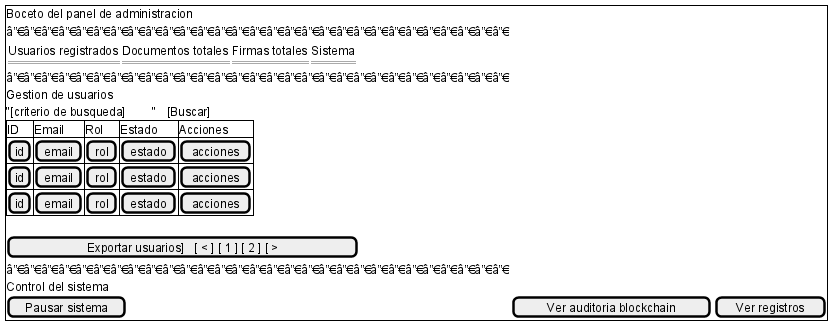

The diagram above was rendered by PlantUML. Its source (embedded in the PNG):
@startsalt
{+
  Boceto del panel de administracion
  â”€â”€â”€â”€â”€â”€â”€â”€â”€â”€â”€â”€â”€â”€â”€â”€â”€â”€â”€â”€â”€â”€â”€â”€â”€â”€â”€â”€â”€
  {
    {
      Usuarios registrados
      == [total] ==
    } |
    {
      Documentos totales
      == [total] ==
    } |
    {
      Firmas totales
      == [total] ==
    } |
    {
      Sistema
      == [estado] ==
    }
  }
  â”€â”€â”€â”€â”€â”€â”€â”€â”€â”€â”€â”€â”€â”€â”€â”€â”€â”€â”€â”€â”€â”€â”€â”€â”€â”€â”€â”€â”€
  Gestion de usuarios
  "[criterio de busqueda]        "   [Buscar]
  {#
    ID | Email | Rol | Estado | Acciones
    [id] | [email] | [rol] | [estado] | [acciones]
    [id] | [email] | [rol] | [estado] | [acciones]
    [id] | [email] | [rol] | [estado] | [acciones]
  }
  .
  [Exportar usuarios]   [ < ] [ 1 ] [ 2 ] [ > ]
  â”€â”€â”€â”€â”€â”€â”€â”€â”€â”€â”€â”€â”€â”€â”€â”€â”€â”€â”€â”€â”€â”€â”€â”€â”€â”€â”€â”€â”€
  Control del sistema
  [Pausar sistema] | [Ver auditoria blockchain] | [Ver registros]
}
@endsalt